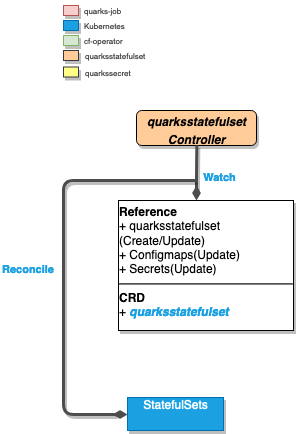

The diagram above was exported from draw.io. Its source (the exported page's mxGraphModel, read from the mxfile embedded in the PNG):
<mxGraphModel dx="2066" dy="1146" grid="1" gridSize="10" guides="1" tooltips="1" connect="1" arrows="1" fold="1" page="1" pageScale="1" pageWidth="850" pageHeight="1100" math="0" shadow="0">
  <root>
    <mxCell id="0" />
    <mxCell id="1" parent="0" />
    <mxCell id="2" value="&lt;p style=&quot;margin: 4px 0px 0px&quot;&gt;&lt;i&gt;&lt;b&gt;quarksstatefulset&lt;br&gt;&lt;/b&gt;&lt;/i&gt;&lt;/p&gt;&lt;p style=&quot;margin: 4px 0px 0px&quot; align=&quot;center&quot;&gt;&lt;i&gt;&lt;b&gt;Controller&lt;br&gt;&lt;/b&gt;&lt;/i&gt;&lt;/p&gt;&lt;div&gt;&lt;br&gt;&lt;/div&gt;" style="verticalAlign=top;align=center;overflow=fill;fontSize=12;fontFamily=Helvetica;html=1;shadow=1;rounded=1;gradientDirection=south;fillColor=#FFCC99;" parent="1" vertex="1">
      <mxGeometry x="573" y="150" width="120" height="35" as="geometry" />
    </mxCell>
    <mxCell id="3" value="Watch" style="endArrow=none;endSize=16;endFill=0;shadow=0;edgeStyle=elbowEdgeStyle;elbow=vertical;yellow;strokeColor=#4D4D4D;rounded=1;strokeWidth=3;comic=0;jumpSize=0;fontStyle=1;fontColor=#1BA1E2;labelPosition=right;verticalLabelPosition=middle;align=left;verticalAlign=middle;startArrow=diamondThin;startFill=1;entryX=0.5;entryY=1;entryDx=0;entryDy=0;" parent="1" edge="1">
      <mxGeometry x="227.5" y="-70" as="geometry">
        <mxPoint x="633" y="240" as="sourcePoint" />
        <mxPoint x="633.3333333333335" y="184.66666666666674" as="targetPoint" />
        <Array as="points" />
        <mxPoint x="5" y="5" as="offset" />
      </mxGeometry>
    </mxCell>
    <mxCell id="4" value="Reconcile" style="endArrow=none;endSize=16;endFill=0;shadow=0;edgeStyle=elbowEdgeStyle;yellow;strokeColor=#4D4D4D;strokeWidth=3;comic=0;jumpSize=0;rounded=1;fontColor=#1BA1E2;labelBackgroundColor=#ffffff;fontStyle=1;labelPosition=right;verticalLabelPosition=middle;align=left;verticalAlign=middle;horizontal=1;startArrow=diamondThin;startFill=1;exitX=0;exitY=0.5;exitDx=0;exitDy=0;" parent="1" source="6" edge="1">
      <mxGeometry as="geometry">
        <mxPoint x="424.16666666666674" y="338.8333333333335" as="sourcePoint" />
        <mxPoint x="632" y="220" as="targetPoint" />
        <mxPoint x="-161" y="-28" as="offset" />
        <Array as="points">
          <mxPoint x="500" y="310" />
          <mxPoint x="410" y="280" />
          <mxPoint x="202" y="482" />
        </Array>
      </mxGeometry>
    </mxCell>
    <mxCell id="6" value="&lt;div&gt;StatefulSets&lt;/div&gt;&lt;div&gt;&lt;br&gt;&lt;/div&gt;" style="verticalAlign=bottom;align=center;overflow=fill;fontSize=12;fontFamily=Helvetica;html=1;shadow=1;rounded=0;gradientDirection=north;fillColor=#1ba1e2;strokeColor=#006EAF;comic=0;glass=0;horizontal=1;fontColor=#ffffff;" parent="1" vertex="1">
      <mxGeometry x="564" y="437" width="96" height="33" as="geometry" />
    </mxCell>
    <mxCell id="Az19LcUZwQMx1yZFU4F9-17" value="" style="verticalAlign=bottom;align=center;overflow=fill;fontSize=12;fontFamily=Helvetica;html=1;shadow=1;rounded=0;gradientDirection=north;fillColor=#f8cecc;strokeColor=#b85450;comic=0;glass=0;horizontal=1;" parent="1" vertex="1">
      <mxGeometry x="500" y="45" width="15" height="10" as="geometry" />
    </mxCell>
    <mxCell id="Az19LcUZwQMx1yZFU4F9-18" value="&lt;div align=&quot;center&quot;&gt;&lt;br&gt;&lt;/div&gt;" style="verticalAlign=bottom;align=center;overflow=fill;fontSize=12;fontFamily=Helvetica;html=1;shadow=1;rounded=0;gradientDirection=north;fillColor=#1ba1e2;strokeColor=#006EAF;comic=0;glass=0;horizontal=1;fontColor=#ffffff;" parent="1" vertex="1">
      <mxGeometry x="500" y="60" width="15" height="10" as="geometry" />
    </mxCell>
    <mxCell id="Az19LcUZwQMx1yZFU4F9-19" value="" style="verticalAlign=bottom;align=center;overflow=fill;fontSize=12;fontFamily=Helvetica;html=1;shadow=1;rounded=0;gradientDirection=north;fillColor=#d5e8d4;strokeColor=#82b366;comic=0;glass=0;horizontal=1;" parent="1" vertex="1">
      <mxGeometry x="500" y="75" width="15" height="10" as="geometry" />
    </mxCell>
    <mxCell id="Az19LcUZwQMx1yZFU4F9-20" value="" style="verticalAlign=bottom;align=center;overflow=fill;fontSize=12;fontFamily=Helvetica;html=1;shadow=1;rounded=0;gradientDirection=north;comic=0;glass=0;horizontal=1;fillColor=#ffcc99;strokeColor=#36393d;" parent="1" vertex="1">
      <mxGeometry x="500" y="90" width="15" height="10" as="geometry" />
    </mxCell>
    <mxCell id="Az19LcUZwQMx1yZFU4F9-21" value="&lt;font style=&quot;font-size: 8px&quot; color=&quot;#4D4D4D&quot;&gt;quarks-job&lt;br&gt;&lt;/font&gt;" style="text;html=1;resizable=0;points=[];autosize=1;align=left;verticalAlign=top;spacingTop=-4;fontColor=#1BA1E2;" parent="1" vertex="1">
      <mxGeometry x="519" y="40" width="50" height="20" as="geometry" />
    </mxCell>
    <mxCell id="Az19LcUZwQMx1yZFU4F9-22" value="&lt;font style=&quot;font-size: 8px&quot; color=&quot;#4D4D4D&quot;&gt;Kubernetes&lt;/font&gt;" style="text;html=1;resizable=0;points=[];autosize=1;align=left;verticalAlign=top;spacingTop=-4;fontColor=#1BA1E2;" parent="1" vertex="1">
      <mxGeometry x="519" y="55" width="60" height="20" as="geometry" />
    </mxCell>
    <mxCell id="Az19LcUZwQMx1yZFU4F9-23" value="&lt;font style=&quot;font-size: 8px&quot; color=&quot;#4D4D4D&quot;&gt;cf-operator&lt;/font&gt;" style="text;html=1;resizable=0;points=[];autosize=1;align=left;verticalAlign=top;spacingTop=-4;fontColor=#1BA1E2;" parent="1" vertex="1">
      <mxGeometry x="519" y="70" width="50" height="20" as="geometry" />
    </mxCell>
    <mxCell id="Az19LcUZwQMx1yZFU4F9-24" value="" style="verticalAlign=bottom;align=center;overflow=fill;fontSize=12;fontFamily=Helvetica;html=1;shadow=1;rounded=0;gradientDirection=north;comic=0;glass=0;horizontal=1;fillColor=#ffff88;strokeColor=#36393d;" parent="1" vertex="1">
      <mxGeometry x="500" y="106.5" width="15" height="10" as="geometry" />
    </mxCell>
    <mxCell id="Az19LcUZwQMx1yZFU4F9-25" value="&lt;font style=&quot;font-size: 8px&quot; color=&quot;#4D4D4D&quot;&gt;quarkssecret&lt;br&gt;&lt;/font&gt;" style="text;html=1;resizable=0;points=[];autosize=1;align=left;verticalAlign=top;spacingTop=-4;fontColor=#1BA1E2;" parent="1" vertex="1">
      <mxGeometry x="520" y="101.5" width="60" height="20" as="geometry" />
    </mxCell>
    <mxCell id="Az19LcUZwQMx1yZFU4F9-26" value="&lt;font style=&quot;font-size: 8px&quot; color=&quot;#4D4D4D&quot;&gt;quarksstatefulset&lt;br&gt;&lt;/font&gt;" style="text;html=1;resizable=0;points=[];autosize=1;align=left;verticalAlign=top;spacingTop=-4;fontColor=#1BA1E2;" parent="1" vertex="1">
      <mxGeometry x="520" y="85" width="80" height="20" as="geometry" />
    </mxCell>
    <mxCell id="Az19LcUZwQMx1yZFU4F9-27" value="&lt;p style=&quot;margin: 4px 0px 0px&quot;&gt;&lt;b&gt;Reference&lt;/b&gt;&lt;/p&gt;&lt;div&gt;+ quarksstatefulset&lt;/div&gt;&lt;div&gt; (Create/Update)&lt;/div&gt;&lt;div&gt;+ Configmaps(Update)&lt;/div&gt;&lt;div&gt;+ Secrets(Update)&lt;br&gt;&lt;/div&gt;&lt;div&gt;&lt;hr&gt;&lt;b&gt;CRD&lt;/b&gt;&lt;/div&gt;+ &lt;font color=&quot;#1BA1E2&quot;&gt;&lt;i&gt;&lt;b&gt;quarksstatefulset&lt;/b&gt;&lt;/i&gt;&lt;/font&gt;" style="verticalAlign=bottom;align=left;overflow=fill;fontSize=12;fontFamily=Helvetica;html=1;shadow=1;rounded=0;gradientDirection=north;comic=0;glass=0;horizontal=1;" parent="1" vertex="1">
      <mxGeometry x="555" y="240" width="175" height="130" as="geometry" />
    </mxCell>
  </root>
</mxGraphModel>